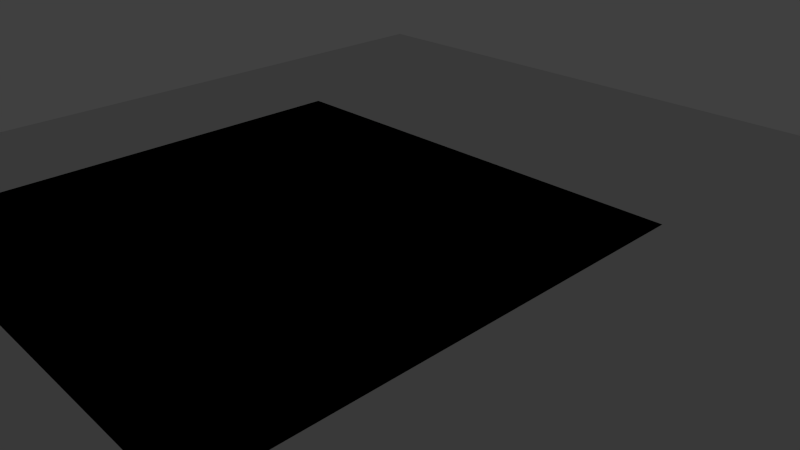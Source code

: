 # Source: course_new.blend  (saved by Blender 2.64.0; exported with 4.5.12 LTS)
import bpy
from mathutils import Matrix  # noqa: F401  (used for matrix-valued properties, if any)

bpy.ops.wm.read_factory_settings(use_empty=True)
scene = bpy.context.scene
scene.name = 'Scene'

# ---- collections
col_collection_1 = bpy.data.collections.new('Collection 1'); scene.collection.children.link(col_collection_1)
col_collection_1.hide_render = True
col_collection_1.hide_viewport = True
col_collection_2 = bpy.data.collections.new('Collection 2'); scene.collection.children.link(col_collection_2)
col_collection_2.hide_render = True
col_collection_2.hide_viewport = True
col_collection_3 = bpy.data.collections.new('Collection 3'); scene.collection.children.link(col_collection_3)

# ---- materials (node trees are filled in below, after node groups)
mat_material = bpy.data.materials.new('Material')
mat_material.alpha_threshold = 0.0
mat_material.use_transparent_shadow = False
mat_material.roughness = 0.5
mat_material.line_color = (0.0, 0.0, 0.0, 1.0)

# ---- material node trees

# ---- world
world_world = bpy.data.worlds.new('World'); scene.world = world_world
world_world.color = (0.05088, 0.05088, 0.05088)
world_world.use_sun_shadow = False
world_world.sun_shadow_jitter_overblur = 0.0
world_world.cycles.sampling_method = 'MANUAL'
world_world.cycles.sample_map_resolution = 256

# ---- cameras
cam_camera = bpy.data.cameras.new('Camera')
cam_camera.clip_end = 100.0
cam_camera.lens = 35.0
cam_camera.sensor_width = 32.0
cam_camera.sensor_height = 18.0
cam_camera.ortho_scale = 7.314
cam_camera.dof.focus_distance = 0.0
cam_camera.dof.aperture_fstop = 128.0

# ---- lights
light_lamp = bpy.data.lights.new('Lamp', 'POINT')
light_lamp.transmission_factor = 0.0
light_lamp.cutoff_distance = 30.0
light_lamp.energy = 100.0
light_lamp.shadow_buffer_clip_start = 1.001
light_lamp.shadow_soft_size = 1.0
light_lamp.shadow_maximum_resolution = 0.006
light_lamp.use_absolute_resolution = True
light_lamp.cycles.use_multiple_importance_sampling = False

# ---- meshes
me_cube = bpy.data.meshes.new('Cube')
me_cube.from_pydata([(1.0, 1.0, -1.0), (1.0, -1.0, -1.0), (-1.0, -1.0, -1.0), (-1.0, 1.0, -1.0), (1.0, 1.0, 1.0), (1.0, -1.0, 1.0), (-1.0, -1.0, 1.0), (-1.0, 1.0, 1.0)], [], [(0, 1, 2, 3), (4, 7, 6, 5), (0, 4, 5, 1), (1, 5, 6, 2), (2, 6, 7, 3), (4, 0, 3, 7)])
me_cube.materials.append(mat_material)
me_cube.use_remesh_preserve_volume = False
me_cube.use_remesh_preserve_attributes = False
me_cube.use_mirror_vertex_groups = False
me_cube.update()
me_plane_002 = bpy.data.meshes.new('Plane.002')
me_plane_002.from_pydata([(1.0, -1.0, 0.0), (-1.0, -1.0, 0.0), (1.0, 1.0, 0.0), (-1.0, 1.0, 0.0)], [], [(2, 3, 1, 0)])
me_plane_002.use_remesh_preserve_volume = False
me_plane_002.use_remesh_preserve_attributes = False
me_plane_002.use_mirror_vertex_groups = False
me_plane_002.update()
me_plane_001 = bpy.data.meshes.new('Plane.001')
me_plane_001.from_pydata([(0.9659, -1.731, 0.0), (-1.034, -1.731, 0.0), (0.9659, 0.2693, 0.0), (-1.034, 0.2693, 0.0), (-0.8646, -1.731, 0.0), (-0.8646, 0.2693, 0.0), (0.7964, 0.2693, 0.0), (0.7964, -1.731, 0.0), (0.271, 0.2693, 0.0), (0.271, -1.731, 0.0), (-0.2968, 0.2693, 0.0), (-0.2968, -1.731, 0.0)], [], [(5, 3, 1, 4), (10, 5, 4, 11), (2, 6, 7, 0), (6, 8, 9, 7), (8, 10, 11, 9)])
me_plane_001.use_remesh_preserve_volume = False
me_plane_001.use_remesh_preserve_attributes = False
me_plane_001.use_mirror_vertex_groups = False
me_plane_001.update()
me_plane = bpy.data.meshes.new('Plane')
me_plane.from_pydata([(8.0, -8.0, 0.0), (-8.0, -8.0, 0.0), (8.0, 8.0, 0.0), (-8.0, 8.0, 0.0)], [], [(2, 3, 1, 0)])
me_plane.use_remesh_preserve_volume = False
me_plane.use_remesh_preserve_attributes = False
me_plane.use_mirror_vertex_groups = False
me_plane.update()

# ---- curves / text
cu_beziercurve_003 = bpy.data.curves.new('BezierCurve.003', 'CURVE')
cu_beziercurve_003.dimensions = '3D'
_sp = cu_beziercurve_003.splines.new('BEZIER'); _sp.bezier_points.add(12)
_sp.bezier_points.foreach_set('co', [-0.3208, 0.03607, 0.0, 1.543, 0.5004, 0.0, 2.435, -0.05911, -1.098e-10, 1.927, -0.6807, -8.233e-11, 2.476, -2.763, 0.0, 3.279, -3.159, 0.0, 2.76, -3.921, 0.0, -3.015, -5.364, 0.0, -3.883, -4.815, 0.0, -3.319, -4.128, 0.0, -3.833, -2.097, 0.0, -4.577, -1.771, 0.0, -4.026, -0.8727, 0.0])
_sp.bezier_points.foreach_set('handle_left', [-1.897, -0.3606, 0.0, 0.08039, 0.08941, 0.0, 2.384, 0.2234, 7.272e-10, 2.454, -0.4629, 3.43e-10, 2.26, -1.971, 0.0, 3.127, -2.675, 0.0, 3.072, -3.755, 0.0, -0.7617, -4.794, 0.0, -3.604, -5.323, 0.0, -3.795, -4.305, 0.0, -3.649, -2.87, 0.0, -4.472, -2.043, -4.116e-10, -4.396, -1.116, 0.0])
_sp.bezier_points.foreach_set('handle_right', [1.163, 0.3918, 0.0, 2.119, 0.5404, -1.784e-10, 2.507, -0.3218, -6.449e-10, 2.091, -1.301, -8.233e-11, 2.891, -2.746, 0.0, 3.289, -3.486, 0.0, 0.8144, -4.414, 0.0, -3.549, -5.253, 0.0, -3.938, -4.309, 0.0, -3.59, -3.07, 0.0, -4.283, -2.312, 3.156e-10, -4.639, -1.36, 4.391e-10, -2.78, -0.5913, 0.0])
_sp.order_u = 0
_sp.order_v = 0
_sp.use_cyclic_u = True
_sp = cu_beziercurve_003.splines.new('BEZIER'); _sp.bezier_points.add(7)
_sp.bezier_points.foreach_set('co', [-2.829, -7.136, 1.281e-14, -3.603, -8.276, 1.313e-14, -3.115, -10.08, 1.379e-14, -2.132, -11.02, 1.419e-14, 2.271, -7.035, 1.322e-14, 2.343, -6.136, 8.275e-15, 0.0775, -6.559, 3.578e-15, -1.589, -6.884, 3.544e-15])
_sp.bezier_points.foreach_set('handle_left', [-1.706, -6.926, 1.283e-14, -3.073, -7.917, 1.305e-14, -3.352, -9.566, 1.359e-14, -2.829, -10.38, 1.391e-14, 0.8483, -8.486, 1.54e-14, 3.019, -6.038, 1.011e-14, 0.7733, -6.426, 3.594e-15, -1.059, -6.779, 3.554e-15])
_sp.bezier_points.foreach_set('handle_right', [-2.871, -7.701, 1.3e-14, -3.412, -8.982, 1.339e-14, -2.731, -10.45, 1.394e-14, -0.2634, -9.461, 1.382e-14, 2.433, -6.788, 1.133e-14, 0.9985, -6.363, 6.422e-15, -0.9542, -6.756, 3.556e-15, -2.23, -7.011, 3.532e-15])
for _p, _l, _r in zip(_sp.bezier_points, ['FREE', 'FREE', 'FREE', 'FREE', 'FREE', 'FREE', 'ALIGNED', 'ALIGNED'], ['FREE', 'FREE', 'FREE', 'FREE', 'FREE', 'FREE', 'ALIGNED', 'ALIGNED']): _p.handle_left_type = _l; _p.handle_right_type = _r
_sp.order_u = 0
_sp.order_v = 0
_sp.use_cyclic_u = True
_sp = cu_beziercurve_003.splines.new('BEZIER'); _sp.bezier_points.add(7)
_sp.bezier_points.foreach_set('co', [-4.857, 2.228, -1.271e-08, -5.495, 1.29, -1.024e-08, -4.942, 0.743, -8.041e-09, 0.6397, 2.147, -8.095e-09, 1.233, 1.558, -9.632e-09, 1.923, 2.176, -9.193e-09, 1.718, 3.116, -6.504e-09, 0.09085, 3.523, -6.668e-09])
_sp.bezier_points.foreach_set('handle_left', [-3.069, 2.701, -1.367e-08, -5.579, 1.645, -1.109e-08, -5.372, 0.8335, -8.019e-09, -0.1316, 1.931, -6.08e-09, 0.9313, 1.819, -1.215e-08, 1.804, 1.843, -1.063e-08, 1.952, 2.633, -7.217e-09, 0.8354, 3.713, -5.571e-09])
_sp.bezier_points.foreach_set('handle_right', [-5.203, 2.1, -1.174e-08, -5.43, 0.9183, -9.379e-09, -2.763, 1.291, -8.062e-09, 0.8208, 1.913, -8.738e-09, 1.554, 1.78, -9.311e-09, 1.847, 2.711, -8.909e-09, 1.136, 3.905, -5.606e-09, -1.318, 3.176, -6.668e-09])
_sp.order_u = 0
_sp.order_v = 0
_sp.use_cyclic_u = True
_sp = cu_beziercurve_003.splines.new('BEZIER'); _sp.bezier_points.add(19)
_sp.bezier_points.foreach_set('co', [3.384, 4.274, 1.446e-07, 2.779, 3.275, 1.467e-07, 3.659, 2.677, 5.266e-08, 4.754, -1.476, 5.266e-08, 5.583, -5.617, 6.02e-08, 3.618, -7.204, 6.909e-08, 0.6919, -10.73, 6.535e-08, -1.373, -13.39, 7.269e-08, -0.4541, -14.07, 7.931e-08, -0.7101, -14.51, 8.504e-08, -1.653, -13.9, 7.741e-08, -6.619, -20.3, 1.086e-07, -9.64, -18.05, 8.786e-08, -3.662, -11.01, 1.029e-07, -4.546, -7.721, 1.029e-07, -6.383, -2.479, 1.25e-07, -6.89, -0.5885, 1.365e-07, -6.166, -0.1369, 1.382e-07, -6.584, 1.093, 1.458e-07, -6.893, 1.886, 1.471e-07])
_sp.bezier_points.foreach_set('handle_left', [1.917, 4.298, 1.417e-07, 2.723, 3.485, 1.422e-07, 3.004, 2.601, 4.927e-08, 4.127, 0.9753, 5.266e-08, 5.678, -4.596, 5.925e-08, 4.233, -6.14, 6.391e-08, 2.007, -10.01, 6.535e-08, -0.631, -11.69, 6.983e-08, -0.7164, -13.9, 7.673e-08, -0.6026, -14.28, 8.28e-08, -1.36, -14.11, 8.056e-08, -5.02, -18.2, 9.032e-08, -8.862, -18.61, 9.603e-08, -5.571, -13.35, 1.007e-07, -4.156, -8.911, 1.029e-07, -5.976, -4.247, 1.152e-07, -6.689, -1.442, 1.319e-07, -6.709, -0.416, 1.374e-07, -6.466, 0.506, 1.425e-07, -6.725, 1.807, 1.474e-07])
_sp.bezier_points.foreach_set('handle_right', [2.734, 3.817, 1.477e-07, 2.932, 2.696, 1.59e-07, 4.13, 0.9707, 5.282e-08, 5.382, -3.928, 5.266e-08, 3.949, -6.05, 6.503e-08, 3.455, -7.519, 7.35e-08, 0.1364, -11.29, 6.535e-08, -1.144, -13.57, 7.555e-08, -0.6203, -14.36, 8.189e-08, -0.9559, -14.36, 8.727e-08, -1.881, -14.15, 7.427e-08, -7.707, -19.56, 1.269e-07, -9.138, -17.46, 7.969e-08, -4.576, -8.848, 1.029e-07, -5.967, -5.532, 9.799e-08, -6.772, -1.008, 1.336e-07, -6.446, -0.1865, 1.388e-07, -6.409, 0.5288, 1.412e-07, -6.702, 1.68, 1.492e-07, -6.124, 2.076, 1.464e-07])
for _p, _l, _r in zip(_sp.bezier_points, ['FREE', 'ALIGNED', 'FREE', 'FREE', 'FREE', 'FREE', 'FREE', 'FREE', 'FREE', 'FREE', 'FREE', 'FREE', 'FREE', 'FREE', 'FREE', 'FREE', 'FREE', 'FREE', 'FREE', 'FREE'], ['FREE', 'ALIGNED', 'FREE', 'FREE', 'FREE', 'FREE', 'FREE', 'FREE', 'FREE', 'FREE', 'FREE', 'FREE', 'FREE', 'FREE', 'FREE', 'FREE', 'FREE', 'FREE', 'FREE', 'FREE']): _p.handle_left_type = _l; _p.handle_right_type = _r
_sp.order_u = 0
_sp.order_v = 0
_sp.use_cyclic_u = True
cu_beziercurve_003.use_path = True
cu_beziercurve_003.use_path_clamp = True
cu_beziercurve_003.bevel_resolution = 0
cu_beziercurve_003.fill_mode = 'HALF'

# ---- objects
ob_lamp = bpy.data.objects.new('Lamp', light_lamp)
ob_camera = bpy.data.objects.new('Camera', cam_camera)
ob_cube = bpy.data.objects.new('Cube', me_cube)
ob_beziercurve_003 = bpy.data.objects.new('BezierCurve.003', cu_beziercurve_003)
ob_centeraltestingcourse = bpy.data.objects.new('CenteralTestingCourse', me_plane_002)
ob_peripherialroad = bpy.data.objects.new('PeripherialRoad', me_plane_001)
ob_gamebase = bpy.data.objects.new('GameBase', me_plane)

# ---- transforms, parenting, visibility, modifiers, constraints
ob_lamp.location = (4.076, 1.005, 5.904)
ob_lamp.rotation_euler = (0.6503, 0.05522, 1.866)
ob_lamp.lock_rotations_4d = False
ob_lamp.empty_display_type = 'ARROWS'
ob_lamp.color = (0.0, 0.0, 0.0, 0.0)
ob_lamp.lineart.crease_threshold = 0.0
ob_camera.location = (7.481, -6.508, 5.344)
ob_camera.rotation_euler = (1.109, 0.01082, 0.8149)
ob_camera.lock_rotations_4d = False
ob_camera.empty_display_type = 'ARROWS'
ob_camera.color = (0.0, 0.0, 0.0, 0.0)
ob_camera.display_type = 'WIRE'
ob_camera.lineart.crease_threshold = 0.0
ob_cube.location = (0.0, 0.0, 0.0)
ob_cube.lock_rotations_4d = False
ob_cube.empty_display_type = 'ARROWS'
ob_cube.lineart.crease_threshold = 0.0
ob_beziercurve_003.location = (-4.291, 0.8212, -2.081e-08)
ob_beziercurve_003.rotation_euler = (0.0, 0.0, 1.32)
ob_beziercurve_003.scale = (0.3952, 0.3952, 0.3952)
ob_beziercurve_003.lineart.crease_threshold = 0.0
ob_centeraltestingcourse.location = (-1.626, -0.3758, 0.0)
ob_centeraltestingcourse.scale = (3.751, 3.751, 3.751)
ob_centeraltestingcourse.lineart.crease_threshold = 0.0
ob_peripherialroad.location = (-5.542, -4.27, 0.0)
ob_peripherialroad.scale = (0.1239, 0.04336, 0.1239)
ob_peripherialroad.lineart.crease_threshold = 0.0
ob_gamebase.location = (0.0, 0.0, 0.0)
ob_gamebase.lineart.crease_threshold = 0.0

# ---- collection membership
col_collection_1.objects.link(ob_lamp)
col_collection_1.objects.link(ob_camera)
col_collection_2.objects.link(ob_cube)
col_collection_3.objects.link(ob_beziercurve_003)
col_collection_3.objects.link(ob_centeraltestingcourse)
col_collection_3.objects.link(ob_peripherialroad)
col_collection_3.objects.link(ob_gamebase)

# ---- scene / render settings (as saved in the file)
scene.camera = ob_camera
scene.frame_start = 1; scene.frame_end = 250; scene.frame_set(1)
scene.render.engine = 'BLENDER_EEVEE_NEXT'
scene.render.image_settings.color_mode = 'RGB'
scene.render.image_settings.compression = 90
scene.render.resolution_percentage = 50
scene.render.dither_intensity = 0.0
scene.render.bake_margin = 2
scene.render.bake_bias = 0.0
scene.cycles.use_denoising = False
scene.cycles.samples = 10
scene.cycles.sampling_pattern = 'TABULATED_SOBOL'
scene.cycles.light_sampling_threshold = 0.0
scene.cycles.use_adaptive_sampling = False
scene.cycles.use_light_tree = False
scene.cycles.blur_glossy = 0.0
scene.cycles.volume_bounces = 1
scene.cycles.pixel_filter_type = 'GAUSSIAN'
scene.cycles.sample_clamp_indirect = 0.0
scene.view_settings.view_transform = 'Standard'
bpy.context.view_layer.update()

